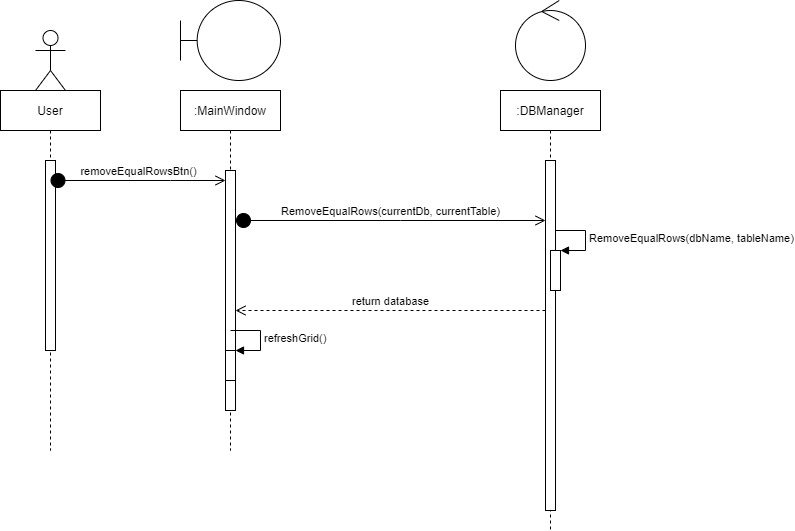

The diagram above was exported from draw.io. Its source (the exported page's mxGraphModel, read from the mxfile embedded in the PNG):
<mxGraphModel dx="1038" dy="1589" grid="1" gridSize="10" guides="1" tooltips="1" connect="1" arrows="1" fold="1" page="1" pageScale="1" pageWidth="850" pageHeight="1100" math="0" shadow="0">
  <root>
    <mxCell id="0" />
    <mxCell id="1" parent="0" />
    <mxCell id="EwGxnJSy0bIM4syMu_pq-1" value="User" style="shape=umlLifeline;perimeter=lifelinePerimeter;container=1;collapsible=0;recursiveResize=0;rounded=0;shadow=0;strokeWidth=1;" parent="1" vertex="1">
      <mxGeometry x="120" y="80" width="100" height="360" as="geometry" />
    </mxCell>
    <mxCell id="EwGxnJSy0bIM4syMu_pq-2" value="" style="points=[];perimeter=orthogonalPerimeter;rounded=0;shadow=0;strokeWidth=1;" parent="EwGxnJSy0bIM4syMu_pq-1" vertex="1">
      <mxGeometry x="45" y="70" width="10" height="190" as="geometry" />
    </mxCell>
    <mxCell id="EwGxnJSy0bIM4syMu_pq-3" value=":MainWindow" style="shape=umlLifeline;perimeter=lifelinePerimeter;container=1;collapsible=0;recursiveResize=0;rounded=0;shadow=0;strokeWidth=1;" parent="1" vertex="1">
      <mxGeometry x="300" y="80" width="100" height="360" as="geometry" />
    </mxCell>
    <mxCell id="EwGxnJSy0bIM4syMu_pq-5" value="" style="points=[];perimeter=orthogonalPerimeter;rounded=0;shadow=0;strokeWidth=1;" parent="EwGxnJSy0bIM4syMu_pq-3" vertex="1">
      <mxGeometry x="45" y="80" width="10" height="240" as="geometry" />
    </mxCell>
    <mxCell id="EwGxnJSy0bIM4syMu_pq-6" value="" style="html=1;points=[];perimeter=orthogonalPerimeter;" parent="EwGxnJSy0bIM4syMu_pq-3" vertex="1">
      <mxGeometry x="45" y="260" width="10" height="30" as="geometry" />
    </mxCell>
    <mxCell id="EwGxnJSy0bIM4syMu_pq-7" value="refreshGrid()" style="edgeStyle=orthogonalEdgeStyle;html=1;align=left;spacingLeft=2;endArrow=block;rounded=0;entryX=1;entryY=0;" parent="EwGxnJSy0bIM4syMu_pq-3" target="EwGxnJSy0bIM4syMu_pq-6" edge="1">
      <mxGeometry relative="1" as="geometry">
        <mxPoint x="50" y="240" as="sourcePoint" />
        <Array as="points">
          <mxPoint x="80" y="240" />
        </Array>
      </mxGeometry>
    </mxCell>
    <mxCell id="EwGxnJSy0bIM4syMu_pq-8" value="" style="shape=umlActor;verticalLabelPosition=bottom;verticalAlign=top;html=1;outlineConnect=0;" parent="1" vertex="1">
      <mxGeometry x="155" y="20" width="30" height="60" as="geometry" />
    </mxCell>
    <mxCell id="EwGxnJSy0bIM4syMu_pq-9" value="" style="shape=umlBoundary;whiteSpace=wrap;html=1;" parent="1" vertex="1">
      <mxGeometry x="300" y="-10" width="100" height="80" as="geometry" />
    </mxCell>
    <mxCell id="EwGxnJSy0bIM4syMu_pq-10" value="removeEqualRowsBtn()" style="html=1;verticalAlign=bottom;startArrow=circle;startFill=1;endArrow=open;startSize=6;endSize=8;rounded=0;" parent="1" source="EwGxnJSy0bIM4syMu_pq-1" target="EwGxnJSy0bIM4syMu_pq-5" edge="1">
      <mxGeometry width="80" relative="1" as="geometry">
        <mxPoint x="230" y="170" as="sourcePoint" />
        <mxPoint x="345" y="170" as="targetPoint" />
        <Array as="points">
          <mxPoint x="290" y="170" />
        </Array>
      </mxGeometry>
    </mxCell>
    <mxCell id="EwGxnJSy0bIM4syMu_pq-18" value=":DBManager" style="shape=umlLifeline;perimeter=lifelinePerimeter;container=1;collapsible=0;recursiveResize=0;rounded=0;shadow=0;strokeWidth=1;" parent="1" vertex="1">
      <mxGeometry x="620" y="80" width="100" height="440" as="geometry" />
    </mxCell>
    <mxCell id="EwGxnJSy0bIM4syMu_pq-19" value="" style="points=[];perimeter=orthogonalPerimeter;rounded=0;shadow=0;strokeWidth=1;" parent="EwGxnJSy0bIM4syMu_pq-18" vertex="1">
      <mxGeometry x="45" y="70" width="10" height="350" as="geometry" />
    </mxCell>
    <mxCell id="EwGxnJSy0bIM4syMu_pq-33" value="" style="html=1;points=[];perimeter=orthogonalPerimeter;" parent="EwGxnJSy0bIM4syMu_pq-18" vertex="1">
      <mxGeometry x="50" y="160" width="10" height="40" as="geometry" />
    </mxCell>
    <mxCell id="EwGxnJSy0bIM4syMu_pq-34" value="RemoveEqualRows(dbName, tableName)" style="edgeStyle=orthogonalEdgeStyle;html=1;align=left;spacingLeft=2;endArrow=block;rounded=0;entryX=1;entryY=0;" parent="EwGxnJSy0bIM4syMu_pq-18" target="EwGxnJSy0bIM4syMu_pq-33" edge="1">
      <mxGeometry relative="1" as="geometry">
        <mxPoint x="55" y="140" as="sourcePoint" />
        <Array as="points">
          <mxPoint x="85" y="140" />
        </Array>
      </mxGeometry>
    </mxCell>
    <mxCell id="EwGxnJSy0bIM4syMu_pq-22" value="" style="ellipse;shape=umlControl;whiteSpace=wrap;html=1;" parent="1" vertex="1">
      <mxGeometry x="635" y="-10" width="70" height="80" as="geometry" />
    </mxCell>
    <mxCell id="EwGxnJSy0bIM4syMu_pq-23" value="RemoveEqualRows(currentDb, currentTable)" style="html=1;verticalAlign=bottom;startArrow=circle;startFill=1;endArrow=open;startSize=6;endSize=8;rounded=0;" parent="1" source="EwGxnJSy0bIM4syMu_pq-5" target="EwGxnJSy0bIM4syMu_pq-19" edge="1">
      <mxGeometry width="80" relative="1" as="geometry">
        <mxPoint x="410" y="300" as="sourcePoint" />
        <mxPoint x="490" y="310" as="targetPoint" />
        <Array as="points">
          <mxPoint x="520" y="210" />
        </Array>
      </mxGeometry>
    </mxCell>
    <mxCell id="EwGxnJSy0bIM4syMu_pq-29" value="return database" style="html=1;verticalAlign=bottom;endArrow=open;dashed=1;endSize=8;rounded=0;" parent="1" source="EwGxnJSy0bIM4syMu_pq-19" target="EwGxnJSy0bIM4syMu_pq-5" edge="1">
      <mxGeometry relative="1" as="geometry">
        <mxPoint x="665" y="480" as="sourcePoint" />
        <mxPoint x="410" y="420" as="targetPoint" />
        <Array as="points">
          <mxPoint x="530" y="300" />
        </Array>
      </mxGeometry>
    </mxCell>
  </root>
</mxGraphModel>